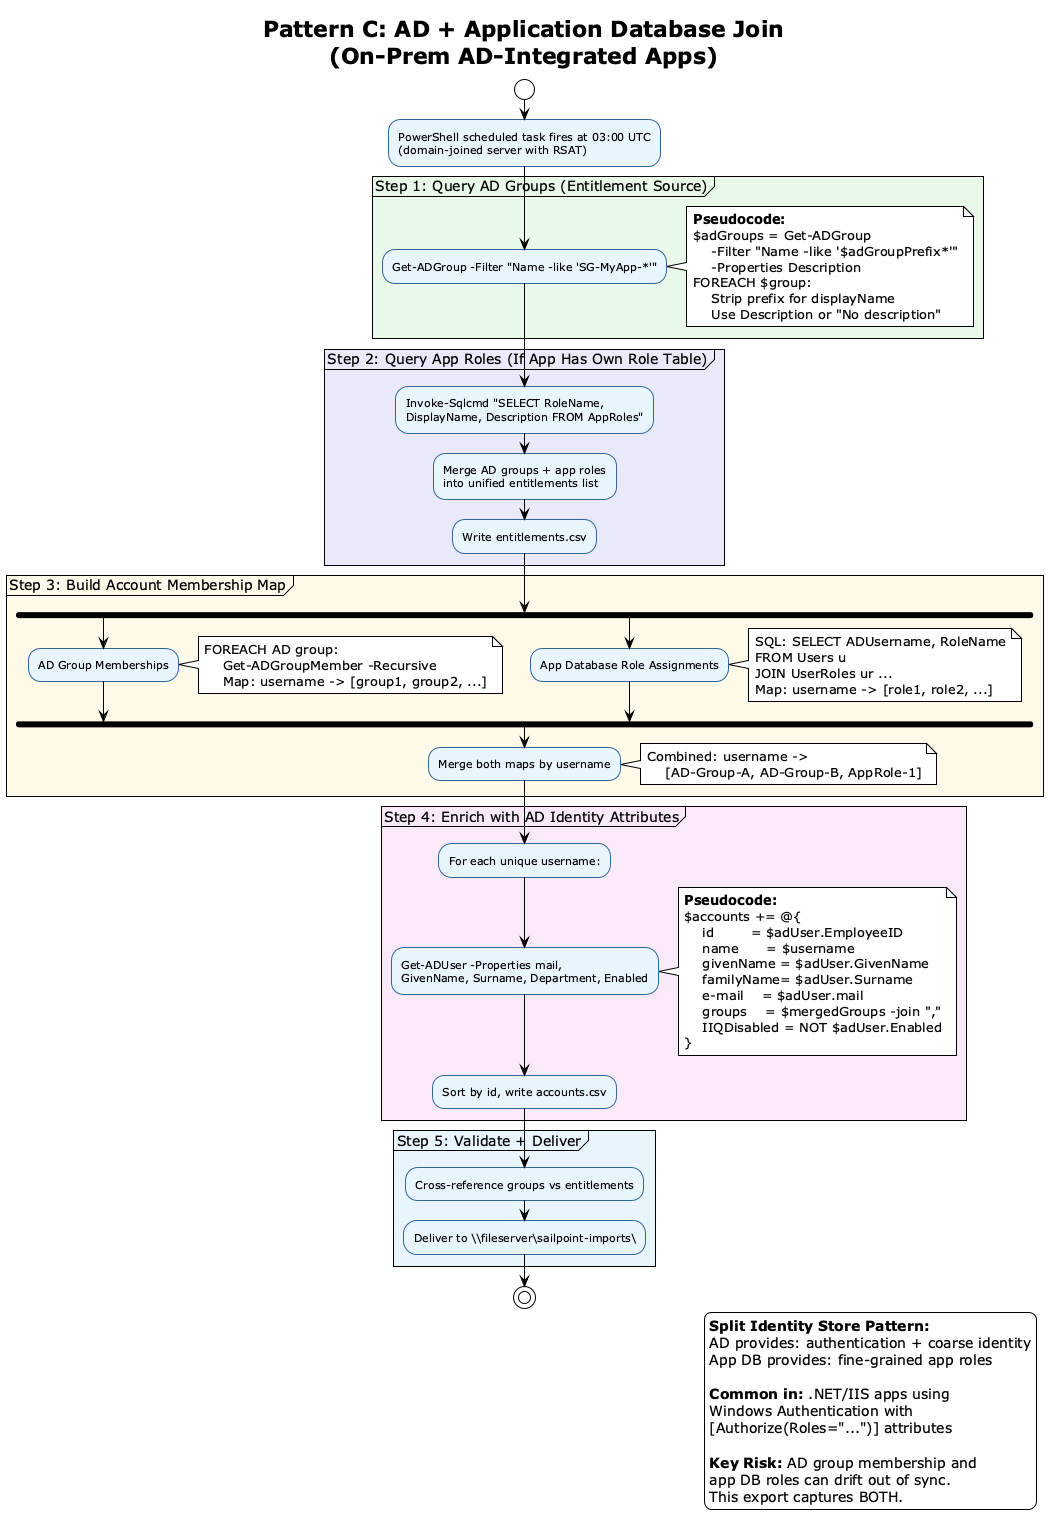

The diagram above was rendered by PlantUML. Its source (embedded in the PNG):
@startuml
!theme plain
title Pattern C: AD + Application Database Join\n(On-Prem AD-Integrated Apps)

skinparam backgroundColor #FEFEFE
skinparam activity {
    BackgroundColor #E8F4FD
    BorderColor #336699
    FontSize 11
}

start
:PowerShell scheduled task fires at 03:00 UTC\n(domain-joined server with RSAT);

partition "Step 1: Query AD Groups (Entitlement Source)" #E8F8E8 {
    :Get-ADGroup -Filter "Name -like 'SG-MyApp-*'";
    note right
        **Pseudocode:**
        $adGroups = Get-ADGroup
            -Filter "Name -like '$adGroupPrefix*'"
            -Properties Description
        FOREACH $group:
            Strip prefix for displayName
            Use Description or "No description"
    end note
}

partition "Step 2: Query App Roles (If App Has Own Role Table)" #E8E8F8 {
    :Invoke-Sqlcmd "SELECT RoleName,\nDisplayName, Description FROM AppRoles";
    :Merge AD groups + app roles\ninto unified entitlements list;
    :Write entitlements.csv;
}

partition "Step 3: Build Account Membership Map" #FFF8E8 {
    fork
        :AD Group Memberships;
        note right
            FOREACH AD group:
                Get-ADGroupMember -Recursive
                Map: username -> [group1, group2, ...]
        end note
    fork again
        :App Database Role Assignments;
        note right
            SQL: SELECT ADUsername, RoleName
            FROM Users u
            JOIN UserRoles ur ...
            Map: username -> [role1, role2, ...]
        end note
    end fork

    :Merge both maps by username;
    note right
        Combined: username ->
            [AD-Group-A, AD-Group-B, AppRole-1]
    end note
}

partition "Step 4: Enrich with AD Identity Attributes" #F8E8F8 {
    :For each unique username:;
    :Get-ADUser -Properties mail,\nGivenName, Surname, Department, Enabled;
    note right
        **Pseudocode:**
        $accounts += @{
            id        = $adUser.EmployeeID
            name      = $username
            givenName = $adUser.GivenName
            familyName= $adUser.Surname
            e-mail    = $adUser.mail
            groups    = $mergedGroups -join ","
            IIQDisabled = NOT $adUser.Enabled
        }
    end note
    :Sort by id, write accounts.csv;
}

partition "Step 5: Validate + Deliver" #E8F4FD {
    :Cross-reference groups vs entitlements;
    :Deliver to \\\\fileserver\\sailpoint-imports\\;
}

stop

legend right
    **Split Identity Store Pattern:**
    AD provides: authentication + coarse identity
    App DB provides: fine-grained app roles

    **Common in:** .NET/IIS apps using
    Windows Authentication with
    [Authorize(Roles="...")] attributes

    **Key Risk:** AD group membership and
    app DB roles can drift out of sync.
    This export captures BOTH.
endlegend

@enduml